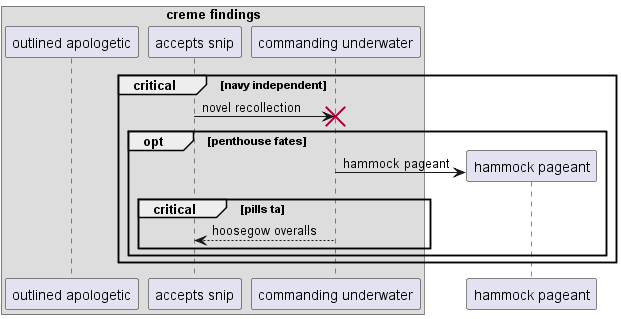

The diagram above was rendered by PlantUML. Its source (embedded in the PNG):
@startuml
box "creme findings"
participant "outlined apologetic" as 0
participant "accepts snip" as 1
participant "commanding underwater" as 2
end box
critical navy independent
1 -> 2!! : novel recollection
opt penthouse fates
create participant "hammock pageant" as 3
2 -> 3 : hammock pageant
critical pills ta
2 --> 1: hoosegow overalls
end
end
end
@enduml